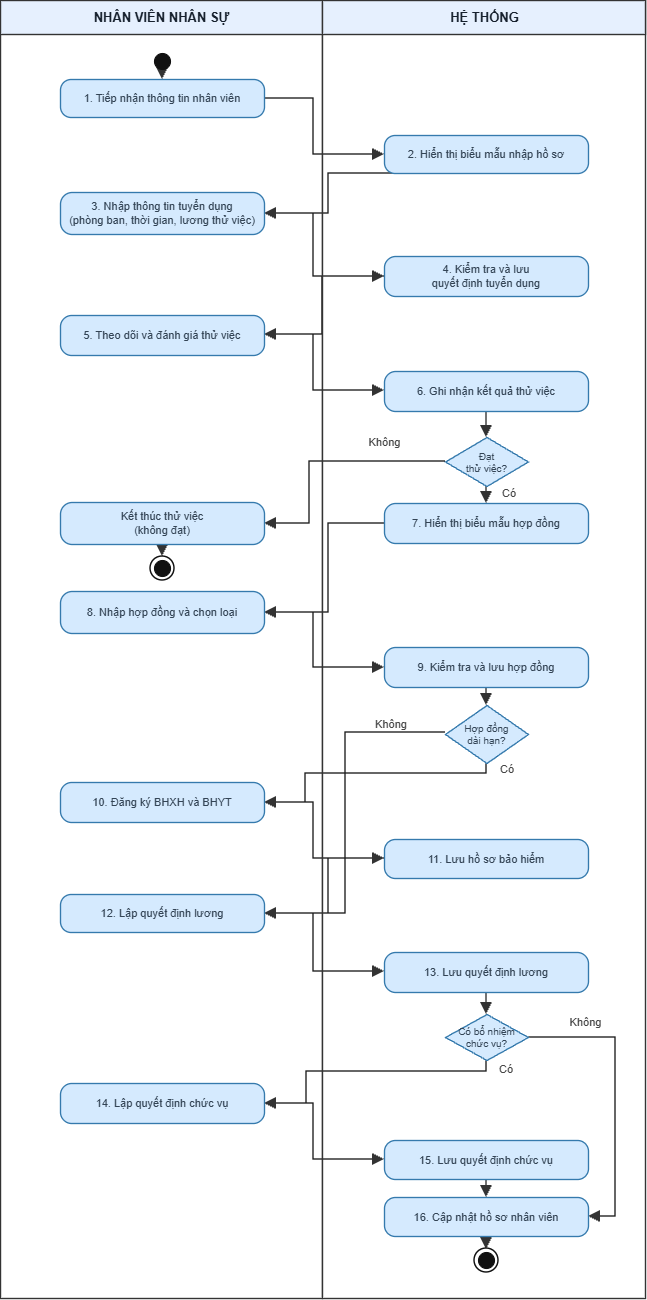

The diagram above was exported from draw.io. Its source (the exported page's mxGraphModel, read from the mxfile embedded in the PNG):
<mxGraphModel dx="2452" dy="1336" grid="1" gridSize="10" guides="1" tooltips="1" connect="1" arrows="1" fold="1" page="1" pageScale="1" pageWidth="705" pageHeight="1350" math="0" shadow="0">
  <root>
    <mxCell id="0" />
    <mxCell id="1" parent="0" />
    <mxCell id="bg_left" parent="1" style="rounded=0;html=1;fillColor=#FFFFFF;strokeColor=#333333;strokeWidth=1.4;" value="" vertex="1">
      <mxGeometry height="1298" width="322" x="30" y="27" as="geometry" />
    </mxCell>
    <mxCell id="bg_right" parent="1" style="rounded=0;html=1;fillColor=#FFFFFF;strokeColor=#333333;strokeWidth=1.4;" value="" vertex="1">
      <mxGeometry height="1298" width="323" x="352" y="27" as="geometry" />
    </mxCell>
    <mxCell id="head_left" parent="1" style="rounded=0;html=1;fillColor=#E6F0FE;strokeColor=#333333;strokeWidth=1.4;fontFamily=Arial;fontSize=13;fontStyle=1;fontColor=#17212E;align=center;verticalAlign=middle;" value="NHÂN VIÊN NHÂN SỰ" vertex="1">
      <mxGeometry height="34" width="322" x="30" y="27" as="geometry" />
    </mxCell>
    <mxCell id="head_right" parent="1" style="rounded=0;html=1;fillColor=#E6F0FE;strokeColor=#333333;strokeWidth=1.4;fontFamily=Arial;fontSize=13;fontStyle=1;fontColor=#17212E;align=center;verticalAlign=middle;" value="HỆ THỐNG" vertex="1">
      <mxGeometry height="34" width="323" x="352" y="27" as="geometry" />
    </mxCell>
    <mxCell id="e-start" edge="1" parent="1" style="edgeStyle=none;rounded=0;html=1;strokeWidth=1.5;strokeColor=#333333;endArrow=block;endFill=1;endSize=8;" value="">
      <mxGeometry relative="1" as="geometry">
        <mxPoint x="192" y="94" as="sourcePoint" />
        <mxPoint x="192" y="106" as="targetPoint" />
      </mxGeometry>
    </mxCell>
    <mxCell id="e1" edge="1" parent="1" style="edgeStyle=none;rounded=0;html=1;strokeWidth=1.5;strokeColor=#333333;endArrow=block;endFill=1;endSize=8;" value="">
      <mxGeometry relative="1" as="geometry">
        <Array as="points">
          <mxPoint x="343" y="125" />
          <mxPoint x="343" y="181" />
        </Array>
        <mxPoint x="294" y="125" as="sourcePoint" />
        <mxPoint x="414" y="181" as="targetPoint" />
      </mxGeometry>
    </mxCell>
    <mxCell id="e2" edge="1" parent="1" style="edgeStyle=none;rounded=0;html=1;strokeWidth=1.5;strokeColor=#333333;endArrow=block;endFill=1;endSize=8;" value="">
      <mxGeometry relative="1" as="geometry">
        <Array as="points">
          <mxPoint x="358" y="200" />
          <mxPoint x="358" y="240" />
        </Array>
        <mxPoint x="516" y="200" as="sourcePoint" />
        <mxPoint x="294" y="240" as="targetPoint" />
      </mxGeometry>
    </mxCell>
    <mxCell id="e3" edge="1" parent="1" style="edgeStyle=none;rounded=0;html=1;strokeWidth=1.5;strokeColor=#333333;endArrow=block;endFill=1;endSize=8;" value="">
      <mxGeometry relative="1" as="geometry">
        <Array as="points">
          <mxPoint x="343" y="240" />
          <mxPoint x="343" y="303" />
        </Array>
        <mxPoint x="294" y="240" as="sourcePoint" />
        <mxPoint x="414" y="303" as="targetPoint" />
      </mxGeometry>
    </mxCell>
    <mxCell id="e4" edge="1" parent="1" style="edgeStyle=none;rounded=0;html=1;strokeWidth=1.5;strokeColor=#333333;endArrow=block;endFill=1;endSize=8;" value="">
      <mxGeometry relative="1" as="geometry">
        <Array as="points">
          <mxPoint x="352" y="303" />
          <mxPoint x="352" y="361" />
        </Array>
        <mxPoint x="414" y="303" as="sourcePoint" />
        <mxPoint x="294" y="361" as="targetPoint" />
      </mxGeometry>
    </mxCell>
    <mxCell id="e5" edge="1" parent="1" style="edgeStyle=none;rounded=0;html=1;strokeWidth=1.5;strokeColor=#333333;endArrow=block;endFill=1;endSize=8;" value="">
      <mxGeometry relative="1" as="geometry">
        <Array as="points">
          <mxPoint x="343" y="361" />
          <mxPoint x="343" y="417" />
        </Array>
        <mxPoint x="294" y="361" as="sourcePoint" />
        <mxPoint x="414" y="417" as="targetPoint" />
      </mxGeometry>
    </mxCell>
    <mxCell id="e6" edge="1" parent="1" style="edgeStyle=none;rounded=0;html=1;strokeWidth=1.5;strokeColor=#333333;endArrow=block;endFill=1;endSize=8;" value="">
      <mxGeometry relative="1" as="geometry">
        <mxPoint x="516" y="438" as="sourcePoint" />
        <mxPoint x="516" y="464" as="targetPoint" />
      </mxGeometry>
    </mxCell>
    <mxCell id="e7No" edge="1" parent="1" style="edgeStyle=none;rounded=0;html=1;strokeWidth=1.5;strokeColor=#333333;endArrow=block;endFill=1;endSize=8;" value="">
      <mxGeometry relative="1" as="geometry">
        <Array as="points">
          <mxPoint x="339" y="488" />
          <mxPoint x="339" y="550" />
        </Array>
        <mxPoint x="475" y="488" as="sourcePoint" />
        <mxPoint x="294" y="550" as="targetPoint" />
      </mxGeometry>
    </mxCell>
    <mxCell id="e7Yes" edge="1" parent="1" style="edgeStyle=none;rounded=0;html=1;strokeWidth=1.5;strokeColor=#333333;endArrow=block;endFill=1;endSize=8;" value="">
      <mxGeometry relative="1" as="geometry">
        <mxPoint x="516" y="513" as="sourcePoint" />
        <mxPoint x="516" y="530" as="targetPoint" />
      </mxGeometry>
    </mxCell>
    <mxCell id="eNoEnd" edge="1" parent="1" style="edgeStyle=none;rounded=0;html=1;strokeWidth=1.5;strokeColor=#333333;endArrow=block;endFill=1;endSize=8;" value="">
      <mxGeometry relative="1" as="geometry">
        <mxPoint x="192" y="571" as="sourcePoint" />
        <mxPoint x="192" y="583" as="targetPoint" />
      </mxGeometry>
    </mxCell>
    <mxCell id="e8" edge="1" parent="1" style="edgeStyle=none;rounded=0;html=1;strokeWidth=1.5;strokeColor=#333333;endArrow=block;endFill=1;endSize=8;" value="">
      <mxGeometry relative="1" as="geometry">
        <Array as="points">
          <mxPoint x="358" y="550" />
          <mxPoint x="358" y="639" />
        </Array>
        <mxPoint x="414" y="550" as="sourcePoint" />
        <mxPoint x="294" y="639" as="targetPoint" />
      </mxGeometry>
    </mxCell>
    <mxCell id="e9" edge="1" parent="1" style="edgeStyle=none;rounded=0;html=1;strokeWidth=1.5;strokeColor=#333333;endArrow=block;endFill=1;endSize=8;" value="">
      <mxGeometry relative="1" as="geometry">
        <Array as="points">
          <mxPoint x="343" y="639" />
          <mxPoint x="343" y="694" />
        </Array>
        <mxPoint x="294" y="639" as="sourcePoint" />
        <mxPoint x="414" y="694" as="targetPoint" />
      </mxGeometry>
    </mxCell>
    <mxCell id="e10" edge="1" parent="1" style="edgeStyle=none;rounded=0;html=1;strokeWidth=1.5;strokeColor=#333333;endArrow=block;endFill=1;endSize=8;" value="">
      <mxGeometry relative="1" as="geometry">
        <mxPoint x="516" y="714" as="sourcePoint" />
        <mxPoint x="516" y="732" as="targetPoint" />
      </mxGeometry>
    </mxCell>
    <mxCell id="e11Yes" edge="1" parent="1" style="edgeStyle=none;rounded=0;html=1;strokeWidth=1.5;strokeColor=#333333;endArrow=block;endFill=1;endSize=8;" value="">
      <mxGeometry relative="1" as="geometry">
        <Array as="points">
          <mxPoint x="516" y="800" />
          <mxPoint x="335" y="800" />
          <mxPoint x="335" y="829" />
        </Array>
        <mxPoint x="516" y="790" as="sourcePoint" />
        <mxPoint x="294" y="829" as="targetPoint" />
      </mxGeometry>
    </mxCell>
    <mxCell id="e11No" edge="1" parent="1" style="edgeStyle=none;rounded=0;html=1;strokeWidth=1.5;strokeColor=#333333;endArrow=block;endFill=1;endSize=8;" value="">
      <mxGeometry relative="1" as="geometry">
        <Array as="points">
          <mxPoint x="375" y="759" />
          <mxPoint x="375" y="940" />
        </Array>
        <mxPoint x="475" y="759" as="sourcePoint" />
        <mxPoint x="294" y="940" as="targetPoint" />
      </mxGeometry>
    </mxCell>
    <mxCell id="e12" edge="1" parent="1" style="edgeStyle=none;rounded=0;html=1;strokeWidth=1.5;strokeColor=#333333;endArrow=block;endFill=1;endSize=8;" value="">
      <mxGeometry relative="1" as="geometry">
        <Array as="points">
          <mxPoint x="343" y="829" />
          <mxPoint x="343" y="885" />
        </Array>
        <mxPoint x="294" y="829" as="sourcePoint" />
        <mxPoint x="414" y="885" as="targetPoint" />
      </mxGeometry>
    </mxCell>
    <mxCell id="e13" edge="1" parent="1" style="edgeStyle=none;rounded=0;html=1;strokeWidth=1.5;strokeColor=#333333;endArrow=block;endFill=1;endSize=8;" value="">
      <mxGeometry relative="1" as="geometry">
        <Array as="points">
          <mxPoint x="358" y="885" />
          <mxPoint x="358" y="940" />
        </Array>
        <mxPoint x="414" y="885" as="sourcePoint" />
        <mxPoint x="294" y="940" as="targetPoint" />
      </mxGeometry>
    </mxCell>
    <mxCell id="e14" edge="1" parent="1" style="edgeStyle=none;rounded=0;html=1;strokeWidth=1.5;strokeColor=#333333;endArrow=block;endFill=1;endSize=8;" value="">
      <mxGeometry relative="1" as="geometry">
        <Array as="points">
          <mxPoint x="343" y="940" />
          <mxPoint x="343" y="998" />
        </Array>
        <mxPoint x="294" y="940" as="sourcePoint" />
        <mxPoint x="414" y="998" as="targetPoint" />
      </mxGeometry>
    </mxCell>
    <mxCell id="e15" edge="1" parent="1" style="edgeStyle=none;rounded=0;html=1;strokeWidth=1.5;strokeColor=#333333;endArrow=block;endFill=1;endSize=8;" value="">
      <mxGeometry relative="1" as="geometry">
        <mxPoint x="516" y="1019" as="sourcePoint" />
        <mxPoint x="516" y="1041" as="targetPoint" />
      </mxGeometry>
    </mxCell>
    <mxCell id="e16Yes" edge="1" parent="1" style="edgeStyle=none;rounded=0;html=1;strokeWidth=1.5;strokeColor=#333333;endArrow=block;endFill=1;endSize=8;" value="">
      <mxGeometry relative="1" as="geometry">
        <Array as="points">
          <mxPoint x="516" y="1098" />
          <mxPoint x="336" y="1098" />
          <mxPoint x="336" y="1130" />
        </Array>
        <mxPoint x="516" y="1087" as="sourcePoint" />
        <mxPoint x="294" y="1130" as="targetPoint" />
      </mxGeometry>
    </mxCell>
    <mxCell id="e16No" edge="1" parent="1" style="edgeStyle=none;rounded=0;html=1;strokeWidth=1.5;strokeColor=#333333;endArrow=block;endFill=1;endSize=8;" value="">
      <mxGeometry relative="1" as="geometry">
        <Array as="points">
          <mxPoint x="645" y="1064" />
          <mxPoint x="645" y="1243" />
        </Array>
        <mxPoint x="558" y="1064" as="sourcePoint" />
        <mxPoint x="618" y="1243" as="targetPoint" />
      </mxGeometry>
    </mxCell>
    <mxCell id="e17" edge="1" parent="1" style="edgeStyle=none;rounded=0;html=1;strokeWidth=1.5;strokeColor=#333333;endArrow=block;endFill=1;endSize=8;" value="">
      <mxGeometry relative="1" as="geometry">
        <Array as="points">
          <mxPoint x="343" y="1130" />
          <mxPoint x="343" y="1186" />
        </Array>
        <mxPoint x="294" y="1130" as="sourcePoint" />
        <mxPoint x="414" y="1186" as="targetPoint" />
      </mxGeometry>
    </mxCell>
    <mxCell id="e18" edge="1" parent="1" style="edgeStyle=none;rounded=0;html=1;strokeWidth=1.5;strokeColor=#333333;endArrow=block;endFill=1;endSize=8;" value="">
      <mxGeometry relative="1" as="geometry">
        <mxPoint x="516" y="1206" as="sourcePoint" />
        <mxPoint x="516" y="1224" as="targetPoint" />
      </mxGeometry>
    </mxCell>
    <mxCell id="e19" edge="1" parent="1" style="edgeStyle=none;rounded=0;html=1;strokeWidth=1.5;strokeColor=#333333;endArrow=block;endFill=1;endSize=8;" value="">
      <mxGeometry relative="1" as="geometry">
        <mxPoint x="516" y="1263" as="sourcePoint" />
        <mxPoint x="516" y="1276" as="targetPoint" />
      </mxGeometry>
    </mxCell>
    <mxCell id="start" parent="1" style="ellipse;whiteSpace=wrap;html=1;fillColor=#111111;strokeColor=#111111;strokeWidth=1.1;" value="" vertex="1">
      <mxGeometry height="16" width="16" x="184" y="80" as="geometry" />
    </mxCell>
    <mxCell id="act1" parent="1" style="rounded=1;arcSize=28;whiteSpace=wrap;html=1;fillColor=#D5EAFE;strokeColor=#357AAD;strokeWidth=1.35;fontColor=#334455;fontFamily=Arial;fontSize=11;align=center;verticalAlign=middle;spacing=5;" value="1. Tiếp nhận thông tin nhân viên" vertex="1">
      <mxGeometry height="38" width="204" x="90" y="106" as="geometry" />
    </mxCell>
    <mxCell id="act2" parent="1" style="rounded=1;arcSize=28;whiteSpace=wrap;html=1;fillColor=#D5EAFE;strokeColor=#357AAD;strokeWidth=1.35;fontColor=#334455;fontFamily=Arial;fontSize=11;align=center;verticalAlign=middle;spacing=5;" value="2. Hiển thị biểu mẫu nhập hồ sơ" vertex="1">
      <mxGeometry height="38" width="204" x="414" y="162" as="geometry" />
    </mxCell>
    <mxCell id="act3" parent="1" style="rounded=1;arcSize=28;whiteSpace=wrap;html=1;fillColor=#D5EAFE;strokeColor=#357AAD;strokeWidth=1.35;fontColor=#334455;fontFamily=Arial;fontSize=11;align=center;verticalAlign=middle;spacing=5;" value="3. Nhập thông tin tuyển dụng&lt;br&gt;(phòng ban, thời gian, lương thử việc)" vertex="1">
      <mxGeometry height="42" width="204" x="90" y="219" as="geometry" />
    </mxCell>
    <mxCell id="act4" parent="1" style="rounded=1;arcSize=28;whiteSpace=wrap;html=1;fillColor=#D5EAFE;strokeColor=#357AAD;strokeWidth=1.35;fontColor=#334455;fontFamily=Arial;fontSize=11;align=center;verticalAlign=middle;spacing=5;" value="4. Kiểm tra và lưu&lt;br&gt;quyết định tuyển dụng" vertex="1">
      <mxGeometry height="40" width="204" x="414" y="283" as="geometry" />
    </mxCell>
    <mxCell id="act5" parent="1" style="rounded=1;arcSize=28;whiteSpace=wrap;html=1;fillColor=#D5EAFE;strokeColor=#357AAD;strokeWidth=1.35;fontColor=#334455;fontFamily=Arial;fontSize=11;align=center;verticalAlign=middle;spacing=5;" value="5. Theo dõi và đánh giá thử việc" vertex="1">
      <mxGeometry height="40" width="204" x="90" y="342" as="geometry" />
    </mxCell>
    <mxCell id="act6" parent="1" style="rounded=1;arcSize=28;whiteSpace=wrap;html=1;fillColor=#D5EAFE;strokeColor=#357AAD;strokeWidth=1.35;fontColor=#334455;fontFamily=Arial;fontSize=11;align=center;verticalAlign=middle;spacing=5;" value="6. Ghi nhận kết quả thử việc" vertex="1">
      <mxGeometry height="40" width="204" x="414" y="398" as="geometry" />
    </mxCell>
    <mxCell id="decision1" parent="1" style="shape=rhombus;whiteSpace=wrap;html=1;fillColor=#D5EAFE;strokeColor=#357AAD;strokeWidth=1.35;fontColor=#334455;fontFamily=Arial;fontSize=10;align=center;verticalAlign=middle;spacing=0;" value="Đạt&lt;br&gt;thử việc?" vertex="1">
      <mxGeometry height="49" width="83" x="475" y="464" as="geometry" />
    </mxCell>
    <mxCell id="actNo" parent="1" style="rounded=1;arcSize=28;whiteSpace=wrap;html=1;fillColor=#D5EAFE;strokeColor=#357AAD;strokeWidth=1.35;fontColor=#334455;fontFamily=Arial;fontSize=11;align=center;verticalAlign=middle;spacing=5;" value="Kết thúc thử việc&lt;br&gt;(không đạt)" vertex="1">
      <mxGeometry height="42" width="204" x="90" y="529" as="geometry" />
    </mxCell>
    <mxCell id="stopNoOut" parent="1" style="shape=ellipse;html=1;fillColor=#FFFFFF;strokeColor=#111111;strokeWidth=1.5;" value="" vertex="1">
      <mxGeometry height="24" width="24" x="180" y="583" as="geometry" />
    </mxCell>
    <mxCell id="stopNoIn" parent="1" style="ellipse;whiteSpace=wrap;html=1;fillColor=#111111;strokeColor=#111111;strokeWidth=1.1;" value="" vertex="1">
      <mxGeometry height="16" width="16" x="184" y="587" as="geometry" />
    </mxCell>
    <mxCell id="act7" parent="1" style="rounded=1;arcSize=28;whiteSpace=wrap;html=1;fillColor=#D5EAFE;strokeColor=#357AAD;strokeWidth=1.35;fontColor=#334455;fontFamily=Arial;fontSize=11;align=center;verticalAlign=middle;spacing=5;" value="7. Hiển thị biểu mẫu hợp đồng" vertex="1">
      <mxGeometry height="40" width="204" x="414" y="530" as="geometry" />
    </mxCell>
    <mxCell id="act8" parent="1" style="rounded=1;arcSize=28;whiteSpace=wrap;html=1;fillColor=#D5EAFE;strokeColor=#357AAD;strokeWidth=1.35;fontColor=#334455;fontFamily=Arial;fontSize=11;align=center;verticalAlign=middle;spacing=5;" value="8. Nhập hợp đồng và chọn loại" vertex="1">
      <mxGeometry height="42" width="204" x="90" y="618" as="geometry" />
    </mxCell>
    <mxCell id="act9" parent="1" style="rounded=1;arcSize=28;whiteSpace=wrap;html=1;fillColor=#D5EAFE;strokeColor=#357AAD;strokeWidth=1.35;fontColor=#334455;fontFamily=Arial;fontSize=11;align=center;verticalAlign=middle;spacing=5;" value="9. Kiểm tra và lưu hợp đồng" vertex="1">
      <mxGeometry height="40" width="204" x="414" y="674" as="geometry" />
    </mxCell>
    <mxCell id="decision2" parent="1" style="shape=rhombus;whiteSpace=wrap;html=1;fillColor=#D5EAFE;strokeColor=#357AAD;strokeWidth=1.35;fontColor=#334455;fontFamily=Arial;fontSize=10;align=center;verticalAlign=middle;spacing=0;" value="Hợp đồng&lt;br&gt;dài hạn?" vertex="1">
      <mxGeometry height="58" width="83" x="475" y="732" as="geometry" />
    </mxCell>
    <mxCell id="act10" parent="1" style="rounded=1;arcSize=28;whiteSpace=wrap;html=1;fillColor=#D5EAFE;strokeColor=#357AAD;strokeWidth=1.35;fontColor=#334455;fontFamily=Arial;fontSize=11;align=center;verticalAlign=middle;spacing=5;" value="10. Đăng ký BHXH và BHYT" vertex="1">
      <mxGeometry height="40" width="204" x="90" y="809" as="geometry" />
    </mxCell>
    <mxCell id="act11" parent="1" style="rounded=1;arcSize=28;whiteSpace=wrap;html=1;fillColor=#D5EAFE;strokeColor=#357AAD;strokeWidth=1.35;fontColor=#334455;fontFamily=Arial;fontSize=11;align=center;verticalAlign=middle;spacing=5;" value="11. Lưu hồ sơ bảo hiểm" vertex="1">
      <mxGeometry height="39" width="204" x="414" y="866" as="geometry" />
    </mxCell>
    <mxCell id="act12" parent="1" style="rounded=1;arcSize=28;whiteSpace=wrap;html=1;fillColor=#D5EAFE;strokeColor=#357AAD;strokeWidth=1.35;fontColor=#334455;fontFamily=Arial;fontSize=11;align=center;verticalAlign=middle;spacing=5;" value="12. Lập quyết định lương" vertex="1">
      <mxGeometry height="38" width="204" x="90" y="921" as="geometry" />
    </mxCell>
    <mxCell id="act13" parent="1" style="rounded=1;arcSize=28;whiteSpace=wrap;html=1;fillColor=#D5EAFE;strokeColor=#357AAD;strokeWidth=1.35;fontColor=#334455;fontFamily=Arial;fontSize=11;align=center;verticalAlign=middle;spacing=5;" value="13. Lưu quyết định lương" vertex="1">
      <mxGeometry height="40" width="204" x="414" y="979" as="geometry" />
    </mxCell>
    <mxCell id="decision3" parent="1" style="shape=rhombus;whiteSpace=wrap;html=1;fillColor=#D5EAFE;strokeColor=#357AAD;strokeWidth=1.35;fontColor=#334455;fontFamily=Arial;fontSize=10;align=center;verticalAlign=middle;spacing=0;" value="Có bổ nhiệm&lt;br&gt;chức vụ?" vertex="1">
      <mxGeometry height="46" width="83" x="475" y="1041" as="geometry" />
    </mxCell>
    <mxCell id="act14" parent="1" style="rounded=1;arcSize=28;whiteSpace=wrap;html=1;fillColor=#D5EAFE;strokeColor=#357AAD;strokeWidth=1.35;fontColor=#334455;fontFamily=Arial;fontSize=11;align=center;verticalAlign=middle;spacing=5;" value="14. Lập quyết định chức vụ" vertex="1">
      <mxGeometry height="40" width="204" x="90" y="1110" as="geometry" />
    </mxCell>
    <mxCell id="act15" parent="1" style="rounded=1;arcSize=28;whiteSpace=wrap;html=1;fillColor=#D5EAFE;strokeColor=#357AAD;strokeWidth=1.35;fontColor=#334455;fontFamily=Arial;fontSize=11;align=center;verticalAlign=middle;spacing=5;" value="15. Lưu quyết định chức vụ" vertex="1">
      <mxGeometry height="39" width="204" x="414" y="1167" as="geometry" />
    </mxCell>
    <mxCell id="act16" parent="1" style="rounded=1;arcSize=28;whiteSpace=wrap;html=1;fillColor=#D5EAFE;strokeColor=#357AAD;strokeWidth=1.35;fontColor=#334455;fontFamily=Arial;fontSize=11;align=center;verticalAlign=middle;spacing=5;" value="16. Cập nhật hồ sơ nhân viên" vertex="1">
      <mxGeometry height="39" width="204" x="414" y="1224" as="geometry" />
    </mxCell>
    <mxCell id="stopYesOut" parent="1" style="shape=ellipse;html=1;fillColor=#FFFFFF;strokeColor=#111111;strokeWidth=1.5;" value="" vertex="1">
      <mxGeometry height="24" width="24" x="504" y="1275" as="geometry" />
    </mxCell>
    <mxCell id="stopYesIn" parent="1" style="ellipse;whiteSpace=wrap;html=1;fillColor=#111111;strokeColor=#111111;strokeWidth=1.1;" value="" vertex="1">
      <mxGeometry height="16" width="16" x="508" y="1279" as="geometry" />
    </mxCell>
    <mxCell id="lblNo1" parent="1" style="text;whiteSpace=wrap;html=1;fillColor=none;strokeColor=none;fontColor=#444444;fontFamily=Arial;fontSize=11;align=center;verticalAlign=middle;" value="Không" vertex="1">
      <mxGeometry height="20" width="49" x="390" y="459" as="geometry" />
    </mxCell>
    <mxCell id="lblYes1" parent="1" style="text;whiteSpace=wrap;html=1;fillColor=none;strokeColor=none;fontColor=#444444;fontFamily=Arial;fontSize=11;align=center;verticalAlign=middle;" value="Có" vertex="1">
      <mxGeometry height="18" width="30" x="524" y="511" as="geometry" />
    </mxCell>
    <mxCell id="lblNo2" parent="1" style="text;whiteSpace=wrap;html=1;fillColor=none;strokeColor=none;fontColor=#444444;fontFamily=Arial;fontSize=11;align=center;verticalAlign=middle;" value="Không" vertex="1">
      <mxGeometry height="20" width="50" x="396" y="741" as="geometry" />
    </mxCell>
    <mxCell id="lblYes2" parent="1" style="text;whiteSpace=wrap;html=1;fillColor=none;strokeColor=none;fontColor=#444444;fontFamily=Arial;fontSize=11;align=center;verticalAlign=middle;" value="Có" vertex="1">
      <mxGeometry height="20" width="28" x="523" y="786" as="geometry" />
    </mxCell>
    <mxCell id="lblNo3" parent="1" style="text;whiteSpace=wrap;html=1;fillColor=none;strokeColor=none;fontColor=#444444;fontFamily=Arial;fontSize=11;align=center;verticalAlign=middle;" value="Không" vertex="1">
      <mxGeometry height="18" width="47" x="592" y="1040" as="geometry" />
    </mxCell>
    <mxCell id="lblYes3" parent="1" style="text;whiteSpace=wrap;html=1;fillColor=none;strokeColor=none;fontColor=#444444;fontFamily=Arial;fontSize=11;align=center;verticalAlign=middle;" value="Có" vertex="1">
      <mxGeometry height="19" width="30" x="521" y="1086" as="geometry" />
    </mxCell>
  </root>
</mxGraphModel>